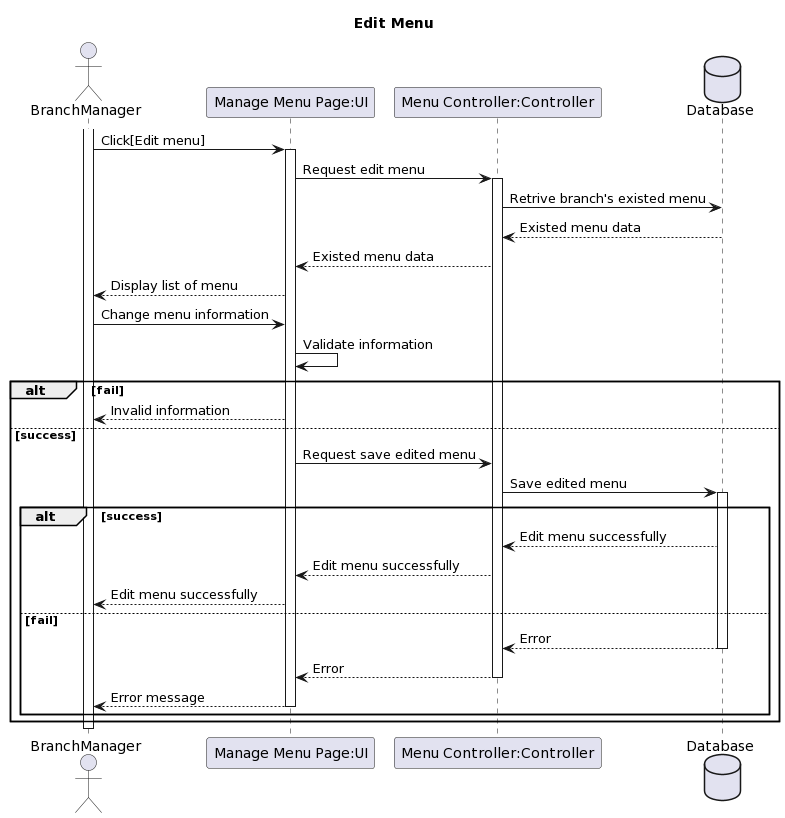

The diagram above was rendered by PlantUML. Its source (embedded in the PNG):
@startuml
title Edit Menu 

actor "BranchManager" as RestaurantOwner

activate RestaurantOwner
participant "Manage Menu Page:UI" as UI
participant "Menu Controller:Controller" as Ctrl

database "Database" as DB

RestaurantOwner -> UI: Click[Edit menu]
activate UI
UI -> Ctrl: Request edit menu
activate Ctrl
Ctrl -> DB: Retrive branch's existed menu
DB --> Ctrl: Existed menu data
Ctrl --> UI: Existed menu data
UI --> RestaurantOwner: Display list of menu


RestaurantOwner -> UI: Change menu information
UI -> UI: Validate information
alt fail
     UI --> RestaurantOwner:Invalid information
else success
     UI -> Ctrl: Request save edited menu



Ctrl -> DB: Save edited menu
activate DB
alt success
DB --> Ctrl: Edit menu successfully
Ctrl --> UI: Edit menu successfully
UI --> RestaurantOwner: Edit menu successfully
else fail
DB --> Ctrl: Error
deactivate DB
Ctrl --> UI: Error
deactivate Ctrl
UI --> RestaurantOwner: Error message
deactivate UI
end




end



deactivate RestaurantOwner
@enduml